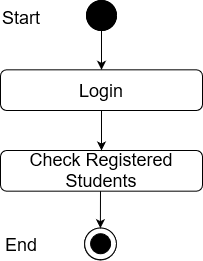

The diagram above was exported from draw.io. Its source (the exported page's mxGraphModel, read from the mxfile embedded in the PNG):
<mxGraphModel dx="1108" dy="400" grid="1" gridSize="10" guides="1" tooltips="1" connect="1" arrows="1" fold="1" page="1" pageScale="1" pageWidth="850" pageHeight="1100" math="0" shadow="0">
  <root>
    <mxCell id="0" />
    <mxCell id="1" parent="0" />
    <mxCell id="_88_vjizlYBecvex9Yx4-1" value="" style="edgeStyle=orthogonalEdgeStyle;rounded=0;orthogonalLoop=1;jettySize=auto;html=1;entryX=0.5;entryY=0;entryDx=0;entryDy=0;" parent="1" source="_88_vjizlYBecvex9Yx4-2" target="_88_vjizlYBecvex9Yx4-12" edge="1">
      <mxGeometry relative="1" as="geometry">
        <mxPoint x="420" y="98" as="targetPoint" />
      </mxGeometry>
    </mxCell>
    <mxCell id="_88_vjizlYBecvex9Yx4-2" value="" style="ellipse;whiteSpace=wrap;html=1;aspect=fixed;fillColor=#000000;" parent="1" vertex="1">
      <mxGeometry x="405" y="40" width="30" height="30" as="geometry" />
    </mxCell>
    <mxCell id="_88_vjizlYBecvex9Yx4-9" value="Success" style="text;html=1;strokeColor=none;fillColor=none;align=center;verticalAlign=middle;whiteSpace=wrap;rounded=0;" parent="1" vertex="1">
      <mxGeometry x="440" y="140" as="geometry" />
    </mxCell>
    <mxCell id="_88_vjizlYBecvex9Yx4-11" value="&lt;font style=&quot;font-size: 18px&quot;&gt;Check Registered Students&lt;br&gt;&lt;/font&gt;" style="rounded=1;whiteSpace=wrap;html=1;fillColor=#FFFFFF;" parent="1" vertex="1">
      <mxGeometry x="319" y="190" width="202" height="40.67" as="geometry" />
    </mxCell>
    <mxCell id="_88_vjizlYBecvex9Yx4-12" value="&lt;font style=&quot;font-size: 18px&quot;&gt;Login&lt;br&gt;&lt;/font&gt;" style="rounded=1;whiteSpace=wrap;html=1;fillColor=#FFFFFF;" parent="1" vertex="1">
      <mxGeometry x="319" y="109.33000000000001" width="202" height="40.67" as="geometry" />
    </mxCell>
    <mxCell id="_88_vjizlYBecvex9Yx4-14" value="" style="endArrow=classic;html=1;exitX=0.5;exitY=1;exitDx=0;exitDy=0;entryX=0.5;entryY=0;entryDx=0;entryDy=0;" parent="1" source="_88_vjizlYBecvex9Yx4-12" target="_88_vjizlYBecvex9Yx4-11" edge="1">
      <mxGeometry width="50" height="50" relative="1" as="geometry">
        <mxPoint x="400" y="230" as="sourcePoint" />
        <mxPoint x="450" y="180" as="targetPoint" />
      </mxGeometry>
    </mxCell>
    <mxCell id="_88_vjizlYBecvex9Yx4-23" value="" style="ellipse;whiteSpace=wrap;html=1;aspect=fixed;fillColor=#FFFFFF;" parent="1" vertex="1">
      <mxGeometry x="403" y="267.67" width="31.78" height="31.78" as="geometry" />
    </mxCell>
    <mxCell id="_88_vjizlYBecvex9Yx4-24" value="" style="ellipse;whiteSpace=wrap;html=1;aspect=fixed;fillColor=#000000;" parent="1" vertex="1">
      <mxGeometry x="409" y="273.45" width="20" height="20" as="geometry" />
    </mxCell>
    <mxCell id="_88_vjizlYBecvex9Yx4-39" value="" style="endArrow=classic;html=1;entryX=0.5;entryY=0;entryDx=0;entryDy=0;" parent="1" edge="1">
      <mxGeometry width="50" height="50" relative="1" as="geometry">
        <mxPoint x="419" y="230.67000000000002" as="sourcePoint" />
        <mxPoint x="418.8900000000002" y="267.67" as="targetPoint" />
      </mxGeometry>
    </mxCell>
    <mxCell id="ILfEk44v_f1AokD2QM24-1" value="" style="ellipse;whiteSpace=wrap;html=1;aspect=fixed;fillColor=#000000;" vertex="1" parent="1">
      <mxGeometry x="405" y="40" width="30" height="30" as="geometry" />
    </mxCell>
    <mxCell id="ILfEk44v_f1AokD2QM24-2" value="&lt;font style=&quot;font-size: 18px&quot;&gt;Start&lt;/font&gt;" style="text;whiteSpace=wrap;html=1;" vertex="1" parent="1">
      <mxGeometry x="319" y="40" width="130" height="30" as="geometry" />
    </mxCell>
    <mxCell id="ILfEk44v_f1AokD2QM24-3" value="" style="ellipse;whiteSpace=wrap;html=1;aspect=fixed;fillColor=#FFFFFF;" vertex="1" parent="1">
      <mxGeometry x="403.11" y="267.4500000000001" width="31.78" height="31.78" as="geometry" />
    </mxCell>
    <mxCell id="ILfEk44v_f1AokD2QM24-4" value="" style="ellipse;whiteSpace=wrap;html=1;aspect=fixed;fillColor=#000000;" vertex="1" parent="1">
      <mxGeometry x="409.11" y="273.2300000000001" width="20" height="20" as="geometry" />
    </mxCell>
    <mxCell id="ILfEk44v_f1AokD2QM24-5" value="&lt;font style=&quot;font-size: 18px&quot;&gt;End&lt;/font&gt;" style="text;whiteSpace=wrap;html=1;" vertex="1" parent="1">
      <mxGeometry x="322" y="267.4500000000001" width="130" height="30" as="geometry" />
    </mxCell>
  </root>
</mxGraphModel>